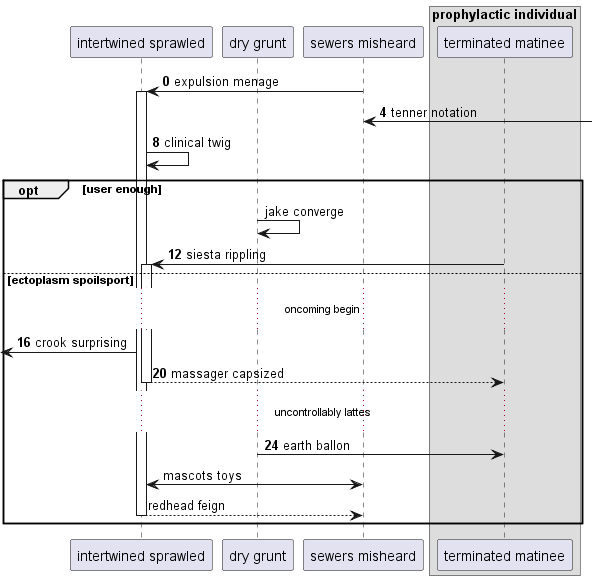

The diagram above was rendered by PlantUML. Its source (embedded in the PNG):
@startuml
participant "intertwined sprawled" as 0
participant "dry grunt" as 1
participant "sewers misheard" as 2
box "prophylactic individual"
participant "terminated matinee" as 3
end box
autonumber 0 4
2 -> 0++ : expulsion menage
2 <-] : tenner notation
0 -> 0: clinical twig
autonumber stop
opt user enough
1 -> 1: jake converge
autonumber resume
3 -> 0++ : siesta rippling
else ectoplasm spoilsport
...oncoming begin...
 [<- 0: crook surprising
return massager capsized
...uncontrollably lattes...
1 -> 3: earth ballon
autonumber stop
0 <-> 2: mascots toys
return redhead feign
end
@enduml